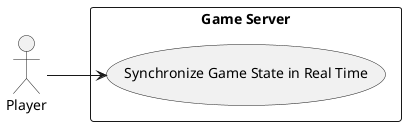

The diagram above was rendered by PlantUML. Its source (embedded in the PNG):
@startuml
left to right direction
actor "Player" as Player
rectangle "Game Server" {
  usecase "Synchronize Game State in Real Time" as UC3_3A
}
Player --> UC3_3A
@enduml